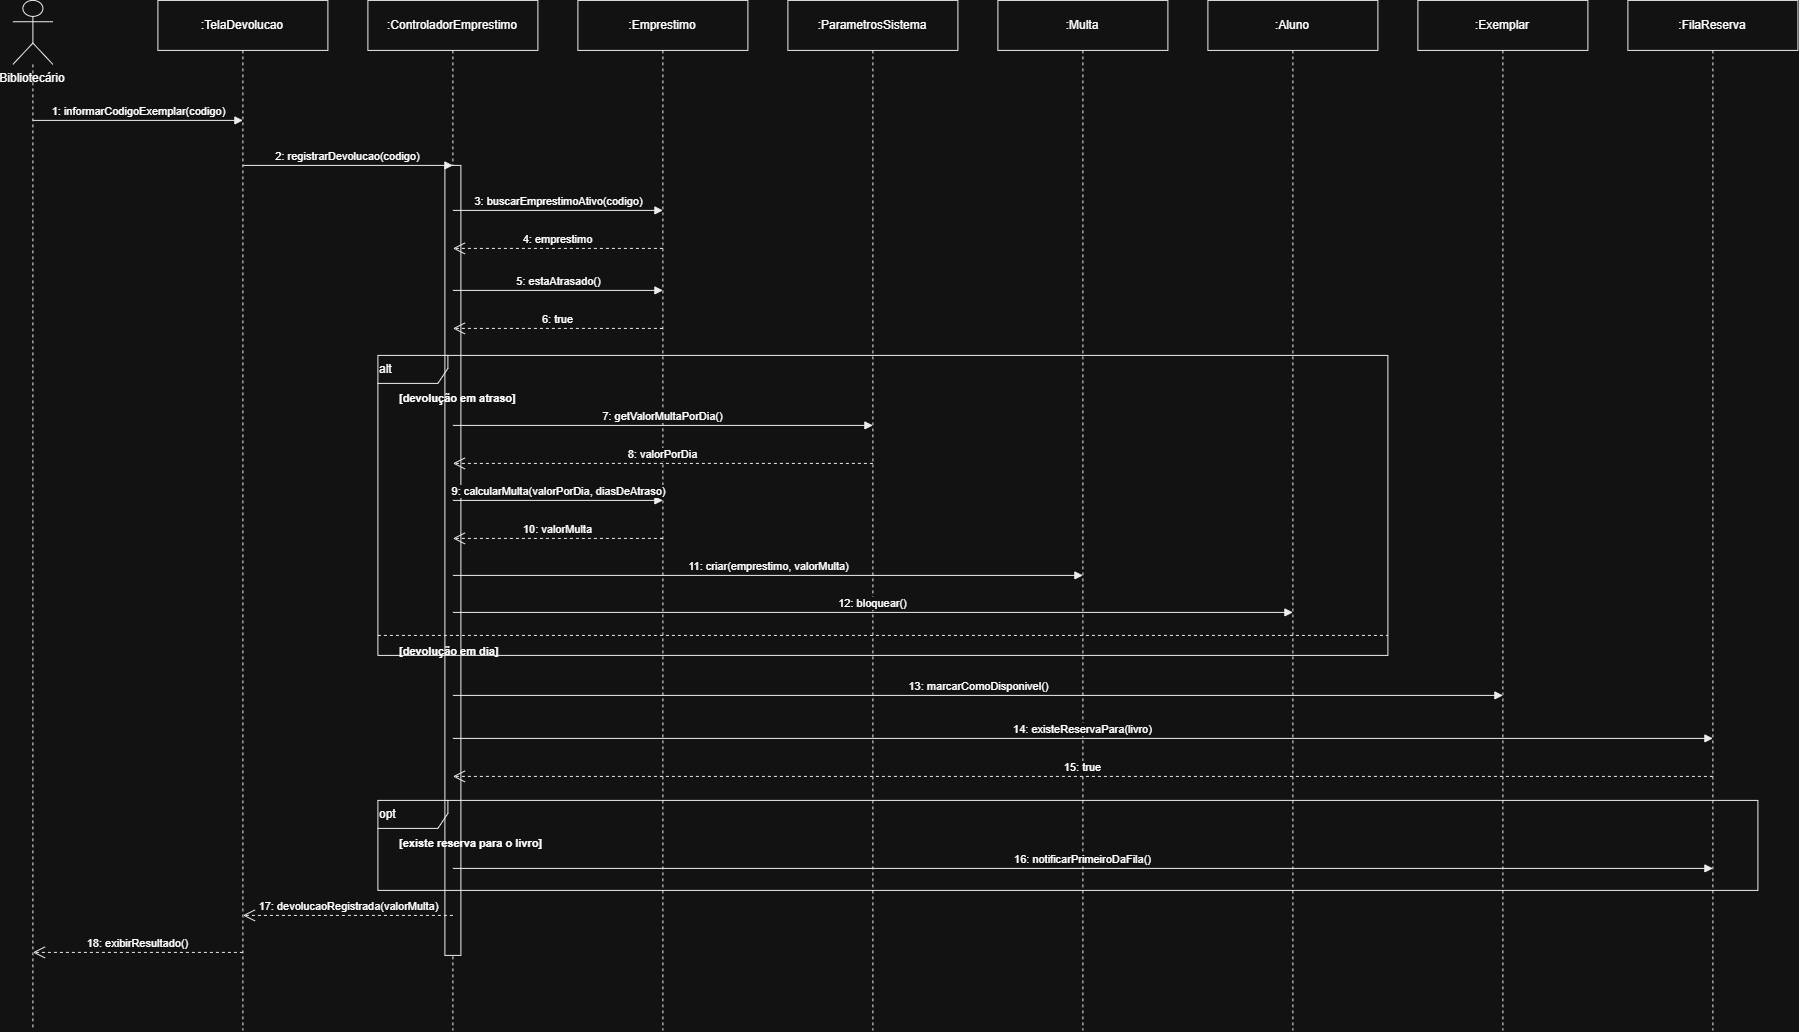

The diagram above was exported from draw.io. Its source (the exported page's mxGraphModel, read from the mxfile embedded in the PNG):
<mxGraphModel dx="2020" dy="1061" grid="1" gridSize="10" guides="1" tooltips="1" connect="1" arrows="1" fold="1" page="1" pageScale="1" pageWidth="1169" pageHeight="826" math="0" shadow="0">
  <root>
    <mxCell id="0" />
    <mxCell id="1" parent="0" />
    <mxCell id="n1" parent="1" style="shape=umlLifeline;perimeter=lifelinePerimeter;whiteSpace=wrap;html=1;container=0;collapsible=0;recursiveResize=0;outlineConnect=0;size=50;strokeColor=#000000;fillColor=#ffffff;fontSize=12;participant=umlActor;verticalAlign=top;spacingTop=64;size=64;" value="Bibliotecário" vertex="1">
      <mxGeometry height="1030" width="40" x="105" y="40" as="geometry" />
    </mxCell>
    <mxCell id="n2" parent="1" style="shape=umlLifeline;perimeter=lifelinePerimeter;whiteSpace=wrap;html=1;container=0;collapsible=0;recursiveResize=0;outlineConnect=0;size=50;strokeColor=#000000;fillColor=#ffffff;fontSize=12;" value=":TelaDevolucao" vertex="1">
      <mxGeometry height="1030" width="170" x="250" y="40" as="geometry" />
    </mxCell>
    <mxCell id="n3" parent="1" style="shape=umlLifeline;perimeter=lifelinePerimeter;whiteSpace=wrap;html=1;container=0;collapsible=0;recursiveResize=0;outlineConnect=0;size=50;strokeColor=#000000;fillColor=#ffffff;fontSize=12;" value=":ControladorEmprestimo" vertex="1">
      <mxGeometry height="1030" width="170" x="460" y="40" as="geometry" />
    </mxCell>
    <mxCell id="n4" parent="1" style="shape=umlLifeline;perimeter=lifelinePerimeter;whiteSpace=wrap;html=1;container=0;collapsible=0;recursiveResize=0;outlineConnect=0;size=50;strokeColor=#000000;fillColor=#ffffff;fontSize=12;" value=":Emprestimo" vertex="1">
      <mxGeometry height="1030" width="170" x="670" y="40" as="geometry" />
    </mxCell>
    <mxCell id="n5" parent="1" style="shape=umlLifeline;perimeter=lifelinePerimeter;whiteSpace=wrap;html=1;container=0;collapsible=0;recursiveResize=0;outlineConnect=0;size=50;strokeColor=#000000;fillColor=#ffffff;fontSize=12;" value=":ParametrosSistema" vertex="1">
      <mxGeometry height="1030" width="170" x="880" y="40" as="geometry" />
    </mxCell>
    <mxCell id="n6" parent="1" style="shape=umlLifeline;perimeter=lifelinePerimeter;whiteSpace=wrap;html=1;container=0;collapsible=0;recursiveResize=0;outlineConnect=0;size=50;strokeColor=#000000;fillColor=#ffffff;fontSize=12;" value=":Multa" vertex="1">
      <mxGeometry height="1030" width="170" x="1090" y="40" as="geometry" />
    </mxCell>
    <mxCell id="n7" parent="1" style="shape=umlLifeline;perimeter=lifelinePerimeter;whiteSpace=wrap;html=1;container=0;collapsible=0;recursiveResize=0;outlineConnect=0;size=50;strokeColor=#000000;fillColor=#ffffff;fontSize=12;" value=":Aluno" vertex="1">
      <mxGeometry height="1030" width="170" x="1300" y="40" as="geometry" />
    </mxCell>
    <mxCell id="n8" parent="1" style="shape=umlLifeline;perimeter=lifelinePerimeter;whiteSpace=wrap;html=1;container=0;collapsible=0;recursiveResize=0;outlineConnect=0;size=50;strokeColor=#000000;fillColor=#ffffff;fontSize=12;" value=":Exemplar" vertex="1">
      <mxGeometry height="1030" width="170" x="1510" y="40" as="geometry" />
    </mxCell>
    <mxCell id="n9" parent="1" style="shape=umlLifeline;perimeter=lifelinePerimeter;whiteSpace=wrap;html=1;container=0;collapsible=0;recursiveResize=0;outlineConnect=0;size=50;strokeColor=#000000;fillColor=#ffffff;fontSize=12;" value=":FilaReserva" vertex="1">
      <mxGeometry height="1030" width="170" x="1720" y="40" as="geometry" />
    </mxCell>
    <mxCell id="n10" parent="1" style="html=1;points=[];perimeter=orthogonalPerimeter;fillColor=#ffffff;strokeColor=#000000;" value="" vertex="1">
      <mxGeometry height="790" width="16" x="537" y="205" as="geometry" />
    </mxCell>
    <mxCell id="l11" edge="1" parent="1" style="html=1;verticalAlign=bottom;endArrow=block;endFill=1;rounded=0;strokeColor=#000000;fontSize=11;align=center;" value="1: informarCodigoExemplar(codigo)">
      <mxGeometry relative="1" as="geometry">
        <mxPoint x="125" y="160" as="sourcePoint" />
        <mxPoint x="335" y="160" as="targetPoint" />
      </mxGeometry>
    </mxCell>
    <mxCell id="l12" edge="1" parent="1" style="html=1;verticalAlign=bottom;endArrow=block;endFill=1;rounded=0;strokeColor=#000000;fontSize=11;align=center;" value="2: registrarDevolucao(codigo)">
      <mxGeometry relative="1" as="geometry">
        <mxPoint x="335" y="205" as="sourcePoint" />
        <mxPoint x="545" y="205" as="targetPoint" />
      </mxGeometry>
    </mxCell>
    <mxCell id="l13" edge="1" parent="1" style="html=1;verticalAlign=bottom;endArrow=block;endFill=1;rounded=0;strokeColor=#000000;fontSize=11;align=center;" value="3: buscarEmprestimoAtivo(codigo)">
      <mxGeometry relative="1" as="geometry">
        <mxPoint x="545" y="250" as="sourcePoint" />
        <mxPoint x="755" y="250" as="targetPoint" />
      </mxGeometry>
    </mxCell>
    <mxCell id="l14" edge="1" parent="1" style="html=1;verticalAlign=bottom;endArrow=open;endSize=10;dashed=1;rounded=0;strokeColor=#000000;fontSize=11;align=center;" value="4: emprestimo">
      <mxGeometry relative="1" as="geometry">
        <mxPoint x="755" y="288" as="sourcePoint" />
        <mxPoint x="545" y="288" as="targetPoint" />
      </mxGeometry>
    </mxCell>
    <mxCell id="l15" edge="1" parent="1" style="html=1;verticalAlign=bottom;endArrow=block;endFill=1;rounded=0;strokeColor=#000000;fontSize=11;align=center;" value="5: estaAtrasado()">
      <mxGeometry relative="1" as="geometry">
        <mxPoint x="545" y="330" as="sourcePoint" />
        <mxPoint x="755" y="330" as="targetPoint" />
      </mxGeometry>
    </mxCell>
    <mxCell id="l16" edge="1" parent="1" style="html=1;verticalAlign=bottom;endArrow=open;endSize=10;dashed=1;rounded=0;strokeColor=#000000;fontSize=11;align=center;" value="6: true">
      <mxGeometry relative="1" as="geometry">
        <mxPoint x="755" y="368" as="sourcePoint" />
        <mxPoint x="545" y="368" as="targetPoint" />
      </mxGeometry>
    </mxCell>
    <mxCell id="n17" parent="1" style="shape=umlFrame;whiteSpace=wrap;html=1;width=70;height=28;fontSize=12;strokeColor=#000000;fillColor=none;align=left;verticalAlign=top;" value="alt" vertex="1">
      <mxGeometry height="300" width="1010" x="470" y="395" as="geometry" />
    </mxCell>
    <mxCell id="n18" parent="1" style="text;html=1;align=left;fontSize=11;fontStyle=1;" value="[devolução em atraso]" vertex="1">
      <mxGeometry height="20" width="220" x="490" y="425" as="geometry" />
    </mxCell>
    <mxCell id="l19" edge="1" parent="1" style="html=1;verticalAlign=bottom;endArrow=block;endFill=1;rounded=0;strokeColor=#000000;fontSize=11;align=center;" value="7: getValorMultaPorDia()">
      <mxGeometry relative="1" as="geometry">
        <mxPoint x="545" y="465" as="sourcePoint" />
        <mxPoint x="965" y="465" as="targetPoint" />
      </mxGeometry>
    </mxCell>
    <mxCell id="l20" edge="1" parent="1" style="html=1;verticalAlign=bottom;endArrow=open;endSize=10;dashed=1;rounded=0;strokeColor=#000000;fontSize=11;align=center;" value="8: valorPorDia">
      <mxGeometry relative="1" as="geometry">
        <mxPoint x="965" y="503" as="sourcePoint" />
        <mxPoint x="545" y="503" as="targetPoint" />
      </mxGeometry>
    </mxCell>
    <mxCell id="l21" edge="1" parent="1" style="html=1;verticalAlign=bottom;endArrow=block;endFill=1;rounded=0;strokeColor=#000000;fontSize=11;align=center;" value="9: calcularMulta(valorPorDia, diasDeAtraso)">
      <mxGeometry relative="1" as="geometry">
        <mxPoint x="545" y="540" as="sourcePoint" />
        <mxPoint x="755" y="540" as="targetPoint" />
      </mxGeometry>
    </mxCell>
    <mxCell id="l22" edge="1" parent="1" style="html=1;verticalAlign=bottom;endArrow=open;endSize=10;dashed=1;rounded=0;strokeColor=#000000;fontSize=11;align=center;" value="10: valorMulta">
      <mxGeometry relative="1" as="geometry">
        <mxPoint x="755" y="578" as="sourcePoint" />
        <mxPoint x="545" y="578" as="targetPoint" />
      </mxGeometry>
    </mxCell>
    <mxCell id="l23" edge="1" parent="1" style="html=1;verticalAlign=bottom;endArrow=block;endFill=1;rounded=0;strokeColor=#000000;fontSize=11;align=center;" value="11: criar(emprestimo, valorMulta)">
      <mxGeometry relative="1" as="geometry">
        <mxPoint x="545" y="615" as="sourcePoint" />
        <mxPoint x="1175" y="615" as="targetPoint" />
      </mxGeometry>
    </mxCell>
    <mxCell id="l24" edge="1" parent="1" style="html=1;verticalAlign=bottom;endArrow=block;endFill=1;rounded=0;strokeColor=#000000;fontSize=11;align=center;" value="12: bloquear()">
      <mxGeometry relative="1" as="geometry">
        <mxPoint x="545" y="652" as="sourcePoint" />
        <mxPoint x="1385" y="652" as="targetPoint" />
      </mxGeometry>
    </mxCell>
    <mxCell id="l25" edge="1" parent="1" style="endArrow=none;dashed=1;html=1;rounded=0;strokeColor=#000000;" value="">
      <mxGeometry relative="1" as="geometry">
        <mxPoint x="470" y="675" as="sourcePoint" />
        <mxPoint x="1480" y="675" as="targetPoint" />
      </mxGeometry>
    </mxCell>
    <mxCell id="n26" parent="1" style="text;html=1;align=left;fontSize=11;fontStyle=1;" value="[devolução em dia]" vertex="1">
      <mxGeometry height="18" width="220" x="490" y="678" as="geometry" />
    </mxCell>
    <mxCell id="l27" edge="1" parent="1" style="html=1;verticalAlign=bottom;endArrow=block;endFill=1;rounded=0;strokeColor=#000000;fontSize=11;align=center;" value="13: marcarComoDisponivel()">
      <mxGeometry relative="1" as="geometry">
        <mxPoint x="545" y="735" as="sourcePoint" />
        <mxPoint x="1595" y="735" as="targetPoint" />
      </mxGeometry>
    </mxCell>
    <mxCell id="l28" edge="1" parent="1" style="html=1;verticalAlign=bottom;endArrow=block;endFill=1;rounded=0;strokeColor=#000000;fontSize=11;align=center;" value="14: existeReservaPara(livro)">
      <mxGeometry relative="1" as="geometry">
        <mxPoint x="545" y="778" as="sourcePoint" />
        <mxPoint x="1805" y="778" as="targetPoint" />
      </mxGeometry>
    </mxCell>
    <mxCell id="l29" edge="1" parent="1" style="html=1;verticalAlign=bottom;endArrow=open;endSize=10;dashed=1;rounded=0;strokeColor=#000000;fontSize=11;align=center;" value="15: true">
      <mxGeometry relative="1" as="geometry">
        <mxPoint x="1805" y="816" as="sourcePoint" />
        <mxPoint x="545" y="816" as="targetPoint" />
      </mxGeometry>
    </mxCell>
    <mxCell id="n30" parent="1" style="shape=umlFrame;whiteSpace=wrap;html=1;width=70;height=28;fontSize=12;strokeColor=#000000;fillColor=none;align=left;verticalAlign=top;" value="opt" vertex="1">
      <mxGeometry height="90" width="1380" x="470" y="840" as="geometry" />
    </mxCell>
    <mxCell id="n31" parent="1" style="text;html=1;align=left;fontSize=11;fontStyle=1;" value="[existe reserva para o livro]" vertex="1">
      <mxGeometry height="20" width="250" x="490" y="870" as="geometry" />
    </mxCell>
    <mxCell id="l32" edge="1" parent="1" style="html=1;verticalAlign=bottom;endArrow=block;endFill=1;rounded=0;strokeColor=#000000;fontSize=11;align=center;" value="16: notificarPrimeiroDaFila()">
      <mxGeometry relative="1" as="geometry">
        <mxPoint x="545" y="908" as="sourcePoint" />
        <mxPoint x="1805" y="908" as="targetPoint" />
      </mxGeometry>
    </mxCell>
    <mxCell id="l33" edge="1" parent="1" style="html=1;verticalAlign=bottom;endArrow=open;endSize=10;dashed=1;rounded=0;strokeColor=#000000;fontSize=11;align=center;" value="17: devolucaoRegistrada(valorMulta)">
      <mxGeometry relative="1" as="geometry">
        <mxPoint x="545" y="955" as="sourcePoint" />
        <mxPoint x="335" y="955" as="targetPoint" />
      </mxGeometry>
    </mxCell>
    <mxCell id="l34" edge="1" parent="1" style="html=1;verticalAlign=bottom;endArrow=open;endSize=10;dashed=1;rounded=0;strokeColor=#000000;fontSize=11;align=center;" value="18: exibirResultado()">
      <mxGeometry relative="1" as="geometry">
        <mxPoint x="335" y="992" as="sourcePoint" />
        <mxPoint x="125" y="992" as="targetPoint" />
      </mxGeometry>
    </mxCell>
  </root>
</mxGraphModel>